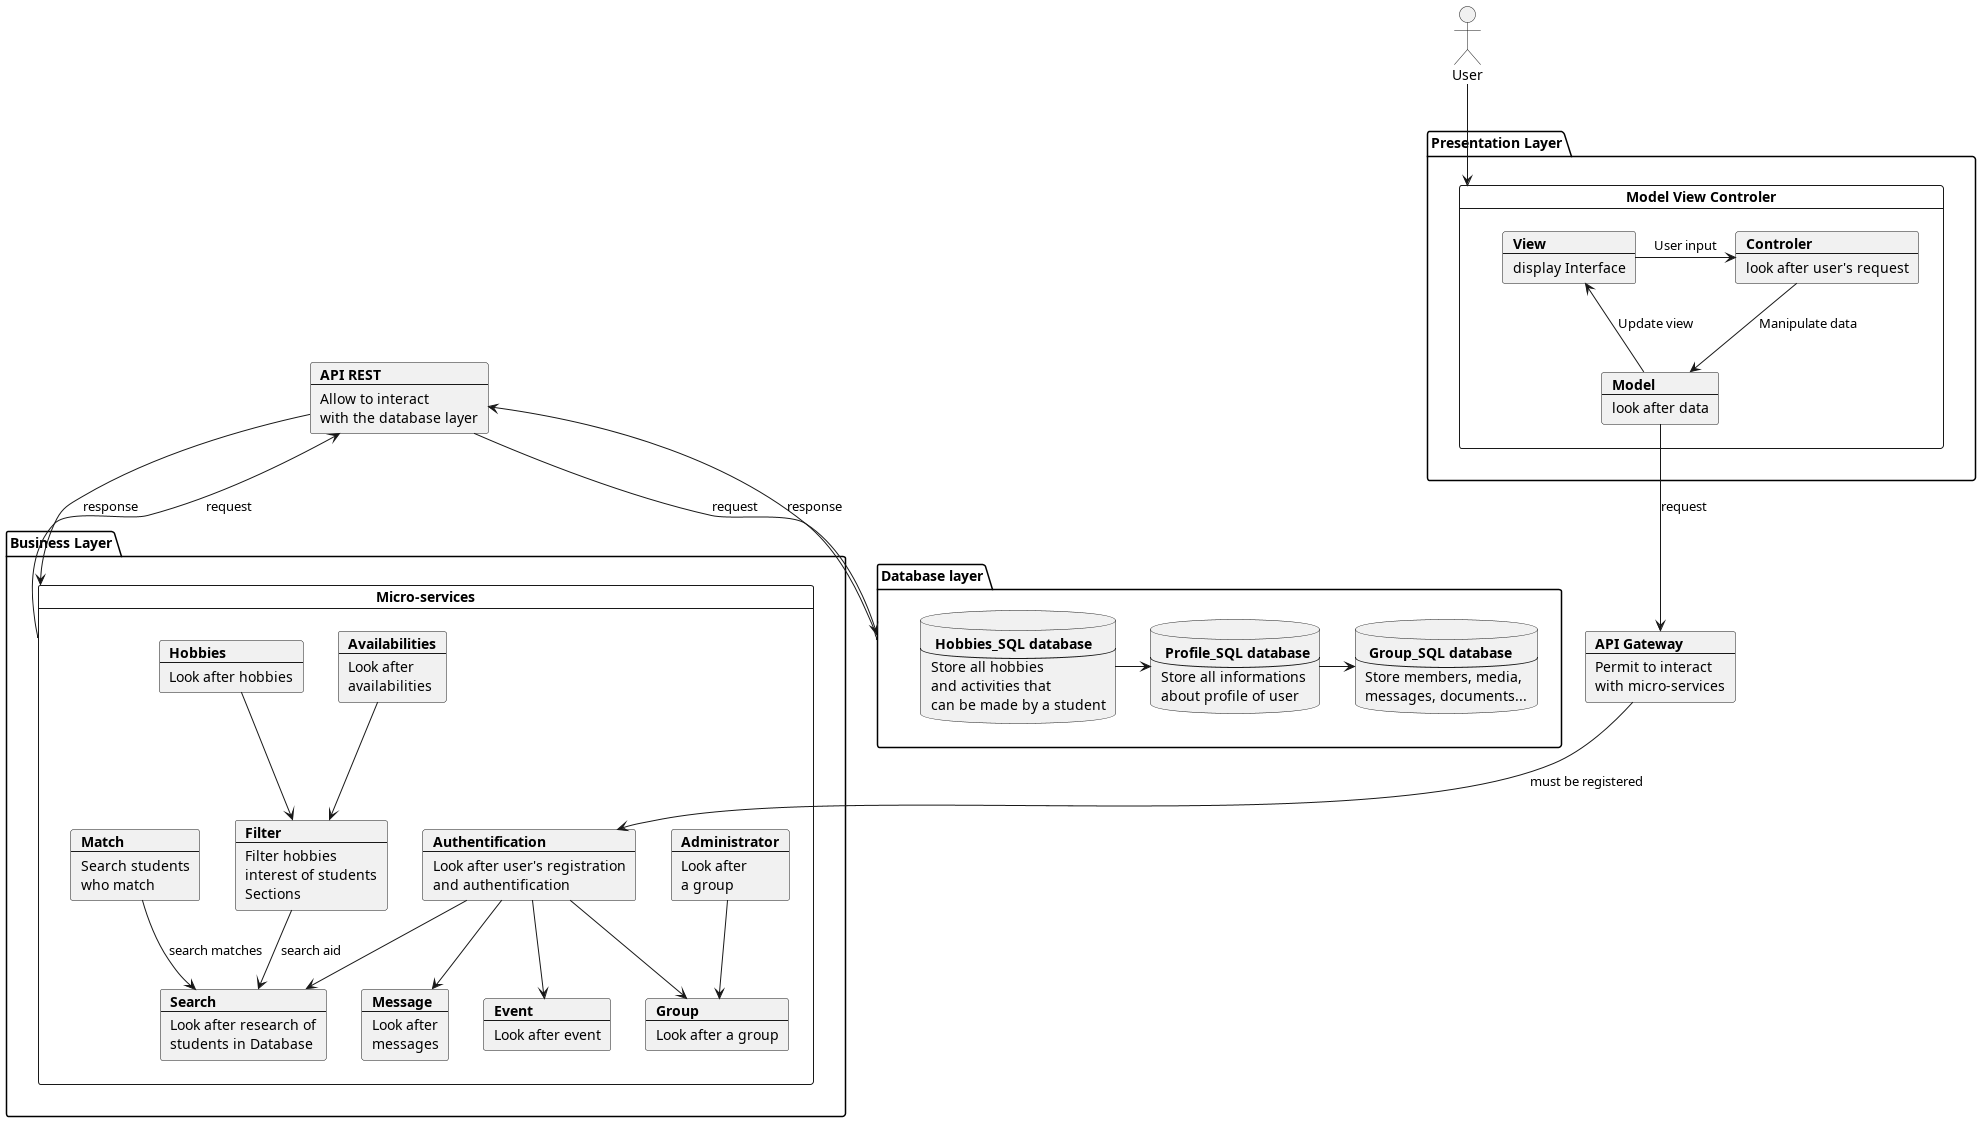

The diagram above was rendered by PlantUML. Its source (embedded in the PNG):
@startuml
actor User
package "Presentation Layer" {
card "Model View Controler" as MVC {
    card View [
    <b>View
    ----
    display Interface
    ]
    card Model [
    <b>Model
    ----
    look after data
    ]
    card Controler [
    <b>Controler
    ----
    look after user's request
    ]
}
}
card api [
    <b>API Gateway
    ---
    Permit to interact
    with micro-services
]

package "Business Layer" {
card "Micro-services" as MS {
    card auth [
        <b>Authentification
        ----
        Look after user's registration
        and authentification
    ]
    card search [
        <b>Search
        ---
        Look after research of
        students in Database
    ]
    card filter [
        <b>Filter
        ---
        Filter hobbies
        interest of students
        Sections
    ]
    card match [
        <b>Match
        ---
        Search students
        who match
    ]
    card msg [
        <b>Message
        ---
        Look after
        messages
    ]
    card admin [
        <b>Administrator
        ---
        Look after
        a group
    ]
    card av [
        <b>Availabilities
        ---
        Look after
        availabilities
    ]
    card event [
        <b>Event
        ---
        Look after event
    ]
    card hobbie [
        <b>Hobbies
        ---
        Look after hobbies
    ]
    card gp [
        <b>Group
        ---
        Look after a group
    ]
}
}
card rest [
    <b>API REST
    ---
    Allow to interact
    with the database layer
]
package "Database layer" as db {
    database user [
        <b> Profile_SQL database
        ---
        Store all informations
        about profile of user
    ]
    database hobbies [
        <b> Hobbies_SQL database
        ---
        Store all hobbies
        and activities that
        can be made by a student
    ]
    database group [
        <b> Group_SQL database
        ---
        Store members, media,
        messages, documents...
    ]
}
View -> Controler : User input
Controler --> Model : Manipulate data
Model --> View : Update view
Model --> api: request
db --> rest: response
rest --> db: request
MS --> rest: request
rest --> MS: response

hobbies -> user
user -> group
av --> filter
hobbie --> filter
match --> search : search matches
filter --> search : search aid
api -d-> auth : must be registered
auth --> msg
auth --> gp
admin -d-> gp
auth --> event
auth --> search
User --> MVC

@enduml